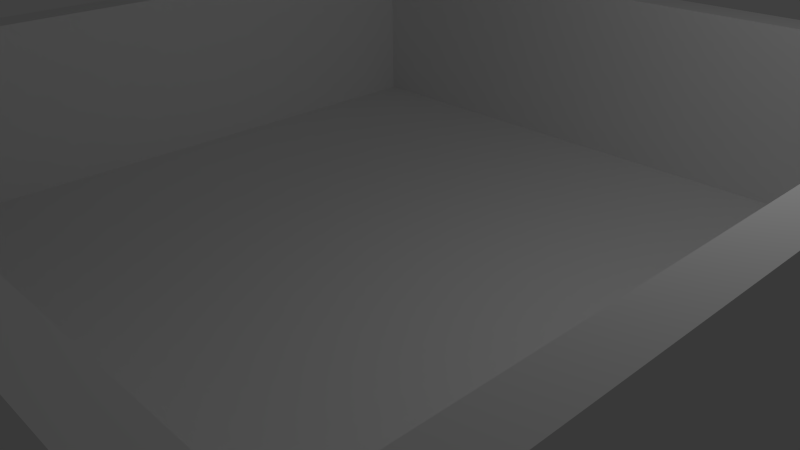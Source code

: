 # Source: Scene_Room.blend  (saved by Blender 2.76.0; exported with 4.5.12 LTS)
import bpy
from mathutils import Matrix  # noqa: F401  (used for matrix-valued properties, if any)

bpy.ops.wm.read_factory_settings(use_empty=True)
scene = bpy.context.scene
scene.name = 'Scene'

# ---- collections
col_collection_1 = bpy.data.collections.new('Collection 1'); scene.collection.children.link(col_collection_1)

# ---- world
world_world = bpy.data.worlds.new('World'); scene.world = world_world
world_world.color = (0.05088, 0.05088, 0.05088)
world_world.use_sun_shadow = False
world_world.sun_shadow_jitter_overblur = 0.0
world_world.cycles.sampling_method = 'MANUAL'
world_world.cycles.sample_map_resolution = 256

# ---- cameras
cam_camera = bpy.data.cameras.new('Camera')
cam_camera.clip_end = 100.0
cam_camera.lens = 35.0
cam_camera.sensor_width = 32.0
cam_camera.sensor_height = 18.0
cam_camera.ortho_scale = 7.314
cam_camera.dof.focus_distance = 0.0
cam_camera.dof.aperture_fstop = 128.0

# ---- lights
light_lamp = bpy.data.lights.new('Lamp', 'POINT')
light_lamp.transmission_factor = 0.0
light_lamp.cutoff_distance = 30.0
light_lamp.energy = 100.0
light_lamp.shadow_buffer_clip_start = 1.001
light_lamp.shadow_soft_size = 0.1
light_lamp.shadow_maximum_resolution = 0.006
light_lamp.use_absolute_resolution = True
light_lamp.cycles.use_multiple_importance_sampling = False

# ---- meshes
me_cube_003 = bpy.data.meshes.new('Cube.003')
me_cube_003.from_pydata([(-2.5, 7.5, -0.001118), (-2.5, 7.5, 2.499), (-2.5, 8.0, -0.001118), (-2.5, 8.0, 2.499), (2.5, 7.5, -0.001118), (2.5, 7.5, 2.499), (2.5, 8.0, -0.001118), (2.5, 8.0, 2.499), (-2.5, -3.0, -0.001118), (-2.5, -3.0, 2.499), (-2.5, -2.5, -0.001118), (-2.5, -2.5, 2.499), (2.5, -3.0, -0.001118), (2.5, -3.0, 2.499), (2.5, -2.5, -0.001118), (2.5, -2.5, 2.499), (2.273, -3.0, -0.001118), (2.273, -3.0, 2.499), (2.273, 8.0, -0.001118), (2.273, 8.0, 2.499), (2.5, -3.0, -0.001118), (2.5, -3.0, 2.499), (2.5, 8.0, -0.001118), (2.5, 8.0, 2.499), (-2.5, -3.0, -0.001118), (-2.5, -3.0, 2.499), (-2.5, 8.0, -0.001118), (-2.5, 8.0, 2.499), (-2.273, -3.0, -0.001118), (-2.273, -3.0, 2.499), (-2.273, 8.0, -0.001118), (-2.273, 8.0, 2.499)], [], [(1, 3, 2, 0), (3, 7, 6, 2), (7, 5, 4, 6), (5, 1, 0, 4), (0, 2, 6, 4), (5, 7, 3, 1), (9, 11, 10, 8), (11, 15, 14, 10), (15, 13, 12, 14), (13, 9, 8, 12), (8, 10, 14, 12), (13, 15, 11, 9), (17, 19, 18, 16), (19, 23, 22, 18), (23, 21, 20, 22), (21, 17, 16, 20), (16, 18, 22, 20), (21, 23, 19, 17), (25, 27, 26, 24), (27, 31, 30, 26), (31, 29, 28, 30), (29, 25, 24, 28), (24, 26, 30, 28), (29, 31, 27, 25)])
me_cube_003.use_remesh_preserve_volume = False
me_cube_003.use_remesh_preserve_attributes = False
me_cube_003.use_mirror_vertex_groups = False
me_cube_003.update()
me_plane_003 = bpy.data.meshes.new('Plane.003')
me_plane_003.from_pydata([(-2.5, -2.5, 0.0), (2.5, -2.5, 0.0), (-2.5, 2.5, 0.0), (2.5, 2.5, 0.0)], [], [(0, 1, 3, 2)])
me_plane_003.use_remesh_preserve_volume = False
me_plane_003.use_remesh_preserve_attributes = False
me_plane_003.use_mirror_vertex_groups = False
me_plane_003.update()

# ---- objects
ob_cube_002 = bpy.data.objects.new('Cube.002', me_cube_003)
ob_plane = bpy.data.objects.new('Plane', me_plane_003)
ob_lamp = bpy.data.objects.new('Lamp', light_lamp)
ob_camera = bpy.data.objects.new('Camera', cam_camera)

# ---- transforms, parenting, visibility, modifiers, constraints
ob_cube_002.location = (0.0, -2.5, 0.0)
ob_cube_002.scale = (2.2, 1.0, 1.0)
ob_cube_002.lineart.crease_threshold = 0.0
ob_plane.location = (0.0, 0.0, 0.0)
ob_plane.scale = (2.0, 2.0, 1.0)
ob_plane.lineart.crease_threshold = 0.0
ob_lamp.location = (4.076, 1.005, 5.904)
ob_lamp.rotation_euler = (0.6503, 0.05522, 1.866)
ob_lamp.lock_rotations_4d = False
ob_lamp.empty_display_type = 'ARROWS'
ob_lamp.color = (0.0, 0.0, 0.0, 0.0)
ob_lamp.lineart.crease_threshold = 0.0
ob_camera.location = (7.481, -6.508, 5.344)
ob_camera.rotation_euler = (1.109, 0.01082, 0.8149)
ob_camera.lock_rotations_4d = False
ob_camera.empty_display_type = 'ARROWS'
ob_camera.color = (0.0, 0.0, 0.0, 0.0)
ob_camera.display_type = 'WIRE'
ob_camera.lineart.crease_threshold = 0.0

# ---- collection membership
col_collection_1.objects.link(ob_cube_002)
col_collection_1.objects.link(ob_plane)
col_collection_1.objects.link(ob_lamp)
col_collection_1.objects.link(ob_camera)

# ---- scene / render settings (as saved in the file)
scene.camera = ob_camera
scene.frame_start = 1; scene.frame_end = 250; scene.frame_set(1)
scene.render.engine = 'BLENDER_EEVEE_NEXT'
scene.render.resolution_percentage = 50
scene.render.dither_intensity = 0.0
scene.cycles.use_denoising = False
scene.cycles.samples = 10
scene.cycles.sampling_pattern = 'TABULATED_SOBOL'
scene.cycles.light_sampling_threshold = 0.0
scene.cycles.use_adaptive_sampling = False
scene.cycles.use_light_tree = False
scene.cycles.blur_glossy = 0.0
scene.cycles.pixel_filter_type = 'GAUSSIAN'
scene.cycles.sample_clamp_indirect = 0.0
scene.view_settings.view_transform = 'Standard'
bpy.context.view_layer.update()
